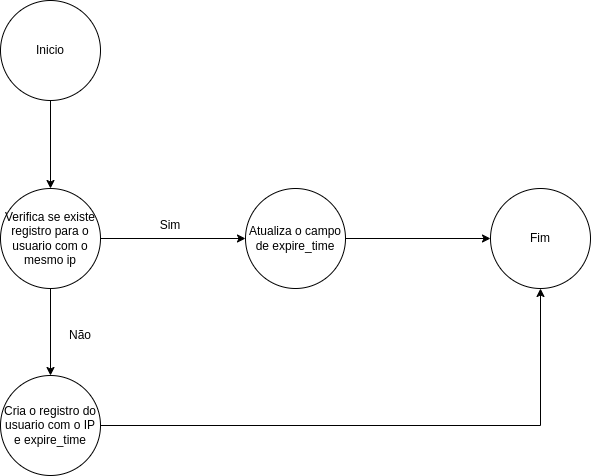

The diagram above was exported from draw.io. Its source (the exported page's mxGraphModel, read from the mxfile embedded in the PNG):
<mxGraphModel dx="1231" dy="745" grid="1" gridSize="10" guides="1" tooltips="1" connect="1" arrows="1" fold="1" page="1" pageScale="1" pageWidth="1100" pageHeight="850" math="0" shadow="0">
  <root>
    <mxCell id="0" />
    <mxCell id="1" parent="0" />
    <mxCell id="RAA47HtrDdYkjjrKeGRc-3" value="" style="edgeStyle=orthogonalEdgeStyle;rounded=0;orthogonalLoop=1;jettySize=auto;html=1;" parent="1" source="RAA47HtrDdYkjjrKeGRc-1" target="RAA47HtrDdYkjjrKeGRc-2" edge="1">
      <mxGeometry relative="1" as="geometry" />
    </mxCell>
    <mxCell id="RAA47HtrDdYkjjrKeGRc-1" value="Inicio" style="ellipse;whiteSpace=wrap;html=1;aspect=fixed;" parent="1" vertex="1">
      <mxGeometry x="140" y="50" width="100" height="100" as="geometry" />
    </mxCell>
    <mxCell id="RAA47HtrDdYkjjrKeGRc-5" value="" style="edgeStyle=orthogonalEdgeStyle;rounded=0;orthogonalLoop=1;jettySize=auto;html=1;" parent="1" source="RAA47HtrDdYkjjrKeGRc-2" target="RAA47HtrDdYkjjrKeGRc-4" edge="1">
      <mxGeometry relative="1" as="geometry" />
    </mxCell>
    <mxCell id="RAA47HtrDdYkjjrKeGRc-10" value="" style="edgeStyle=orthogonalEdgeStyle;rounded=0;orthogonalLoop=1;jettySize=auto;html=1;entryX=0.5;entryY=0;entryDx=0;entryDy=0;" parent="1" source="RAA47HtrDdYkjjrKeGRc-2" target="RAA47HtrDdYkjjrKeGRc-17" edge="1">
      <mxGeometry relative="1" as="geometry">
        <mxPoint x="190" y="403" as="targetPoint" />
      </mxGeometry>
    </mxCell>
    <mxCell id="RAA47HtrDdYkjjrKeGRc-2" value="Verifica se existe registro para o usuario com o mesmo ip" style="ellipse;whiteSpace=wrap;html=1;aspect=fixed;" parent="1" vertex="1">
      <mxGeometry x="140" y="238" width="100" height="100" as="geometry" />
    </mxCell>
    <mxCell id="RAA47HtrDdYkjjrKeGRc-8" value="" style="edgeStyle=orthogonalEdgeStyle;rounded=0;orthogonalLoop=1;jettySize=auto;html=1;" parent="1" source="RAA47HtrDdYkjjrKeGRc-4" target="RAA47HtrDdYkjjrKeGRc-7" edge="1">
      <mxGeometry relative="1" as="geometry" />
    </mxCell>
    <mxCell id="RAA47HtrDdYkjjrKeGRc-4" value="Atualiza o campo de&amp;nbsp;expire_time" style="ellipse;whiteSpace=wrap;html=1;aspect=fixed;" parent="1" vertex="1">
      <mxGeometry x="385" y="238" width="100" height="100" as="geometry" />
    </mxCell>
    <mxCell id="RAA47HtrDdYkjjrKeGRc-6" value="Sim" style="text;html=1;align=center;verticalAlign=middle;whiteSpace=wrap;rounded=0;" parent="1" vertex="1">
      <mxGeometry x="280" y="260" width="60" height="30" as="geometry" />
    </mxCell>
    <mxCell id="RAA47HtrDdYkjjrKeGRc-7" value="Fim" style="ellipse;whiteSpace=wrap;html=1;aspect=fixed;" parent="1" vertex="1">
      <mxGeometry x="630" y="238" width="100" height="100" as="geometry" />
    </mxCell>
    <mxCell id="RAA47HtrDdYkjjrKeGRc-11" value="Não" style="text;html=1;align=center;verticalAlign=middle;whiteSpace=wrap;rounded=0;" parent="1" vertex="1">
      <mxGeometry x="190" y="370" width="60" height="30" as="geometry" />
    </mxCell>
    <mxCell id="RAA47HtrDdYkjjrKeGRc-21" value="" style="edgeStyle=orthogonalEdgeStyle;rounded=0;orthogonalLoop=1;jettySize=auto;html=1;entryX=0.5;entryY=1;entryDx=0;entryDy=0;" parent="1" source="RAA47HtrDdYkjjrKeGRc-17" target="RAA47HtrDdYkjjrKeGRc-7" edge="1">
      <mxGeometry relative="1" as="geometry">
        <mxPoint x="370" y="620" as="targetPoint" />
      </mxGeometry>
    </mxCell>
    <mxCell id="RAA47HtrDdYkjjrKeGRc-17" value="Cria o registro do usuario com o IP e expire_time" style="ellipse;whiteSpace=wrap;html=1;aspect=fixed;" parent="1" vertex="1">
      <mxGeometry x="140" y="425" width="100" height="100" as="geometry" />
    </mxCell>
  </root>
</mxGraphModel>